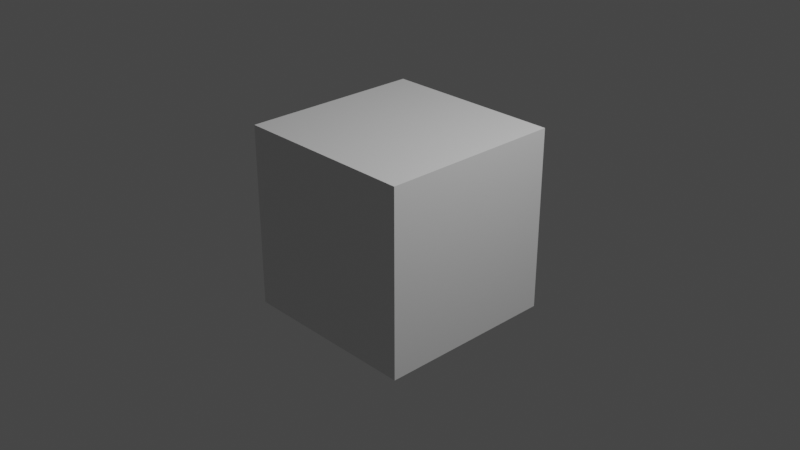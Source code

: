 # Source: exportTesting.blend  (saved by Blender 2.80.75; exported with 4.5.12 LTS)
import bpy
from mathutils import Matrix  # noqa: F401  (used for matrix-valued properties, if any)

bpy.ops.wm.read_factory_settings(use_empty=True)
scene = bpy.context.scene
scene.name = 'Scene'

# ---- collections
col_collection = bpy.data.collections.new('Collection'); scene.collection.children.link(col_collection)

# ---- materials (node trees are filled in below, after node groups)
mat_material = bpy.data.materials.new('Material')
mat_material.alpha_threshold = 0.0
mat_material.use_transparent_shadow = False
mat_material.line_color = (0.0, 0.0, 0.0, 1.0)

# ---- material node trees
mat_material.use_nodes = True; mat_material.node_tree.nodes.clear()
_N = mat_material.node_tree.nodes; _L = mat_material.node_tree.links
n0 = _N.new('ShaderNodeOutputMaterial'); n0.name = 'Material Output'; n0.location = (300, 300)
n1 = _N.new('ShaderNodeBsdfPrincipled'); n1.name = 'Principled BSDF'; n1.location = (10, 300)
n1.distribution = 'GGX'
n1.subsurface_method = 'BURLEY'
n1.inputs[2].default_value = 0.4
n1.inputs[3].default_value = 1.45
n1.inputs[27].default_value = (0.0, 0.0, 0.0, 1.0)
n1.inputs[28].default_value = 1.0
_L.new(n1.outputs[0], n0.inputs[0])
n0.is_active_output = True

# ---- world
world_world = bpy.data.worlds.new('World'); scene.world = world_world
world_world.use_nodes = True; world_world.node_tree.nodes.clear()
_N = world_world.node_tree.nodes; _L = world_world.node_tree.links
n0 = _N.new('ShaderNodeOutputWorld'); n0.name = 'World Output'; n0.location = (300, 300)
n1 = _N.new('ShaderNodeBackground'); n1.name = 'Background'; n1.location = (10, 300)
n1.inputs[0].default_value = (0.05088, 0.05088, 0.05088, 1.0)
_L.new(n1.outputs[0], n0.inputs[0])
n0.is_active_output = True
world_world.color = (0.05088, 0.05088, 0.05088)
world_world.use_sun_shadow = False
world_world.sun_shadow_jitter_overblur = 0.0

# ---- cameras
cam_camera = bpy.data.cameras.new('Camera')
cam_camera.clip_end = 100.0
cam_camera.ortho_scale = 7.314

# ---- lights
light_light = bpy.data.lights.new('Light', 'POINT')
light_light.transmission_factor = 0.0
light_light.energy = 1000.0
light_light.shadow_soft_size = 0.1
light_light.shadow_maximum_resolution = 0.006
light_light.use_absolute_resolution = True

# ---- meshes
me_cube = bpy.data.meshes.new('Cube')
me_cube.from_pydata([(1.0, 1.0, 1.0), (1.0, 1.0, -1.0), (1.0, -1.0, 1.0), (1.0, -1.0, -1.0), (-1.0, 1.0, 1.0), (-1.0, 1.0, -1.0), (-1.0, -1.0, 1.0), (-1.0, -1.0, -1.0)], [], [(0, 4, 6, 2), (3, 2, 6, 7), (7, 6, 4, 5), (5, 1, 3, 7), (1, 0, 2, 3), (5, 4, 0, 1)])
_uv = me_cube.uv_layers.new(name='UVMap')
_uv.uv.foreach_set('vector', [0.375, 0.0, 0.625, 0.0, 0.625, 0.25, 0.375, 0.25, 0.375, 0.25, 0.625, 0.25, 0.625, 0.5, 0.375, 0.5, 0.375, 0.5, 0.625, 0.5, 0.625, 0.75, 0.375, 0.75, 0.375, 0.75, 0.625, 0.75, 0.625, 1.0, 0.375, 1.0, 0.125, 0.5, 0.375, 0.5, 0.375, 0.75, 0.125, 0.75, 0.625, 0.5, 0.875, 0.5, 0.875, 0.75, 0.625, 0.75])
me_cube.materials.append(mat_material)
me_cube.use_remesh_preserve_volume = False
me_cube.use_remesh_preserve_attributes = False
me_cube.use_mirror_vertex_groups = False
me_cube.update()

# ---- objects
ob_cube = bpy.data.objects.new('Cube', me_cube)
ob_light = bpy.data.objects.new('Light', light_light)
ob_camera = bpy.data.objects.new('Camera', cam_camera)

# ---- transforms, parenting, visibility, modifiers, constraints
ob_cube.location = (0.0, 0.0, 0.0)
ob_cube.lock_rotations_4d = False
ob_cube.empty_display_type = 'ARROWS'
ob_cube.lineart.crease_threshold = 0.0
ob_light.location = (4.076, 1.005, 5.904)
ob_light.rotation_euler = (0.6503, 0.05522, 1.866)
ob_light.lock_rotations_4d = False
ob_light.empty_display_type = 'ARROWS'
ob_light.color = (0.0, 0.0, 0.0, 0.0)
ob_light.lineart.crease_threshold = 0.0
ob_camera.location = (7.359, -6.926, 4.958)
ob_camera.rotation_euler = (1.109, 0.0, 0.8149)
ob_camera.lock_rotations_4d = False
ob_camera.empty_display_type = 'ARROWS'
ob_camera.color = (0.0, 0.0, 0.0, 0.0)
ob_camera.display_type = 'WIRE'
ob_camera.lineart.crease_threshold = 0.0

# ---- collection membership
col_collection.objects.link(ob_cube)
col_collection.objects.link(ob_light)
col_collection.objects.link(ob_camera)

# ---- scene / render settings (as saved in the file)
scene.camera = ob_camera
scene.frame_start = 1; scene.frame_end = 250; scene.frame_set(1)
scene.render.engine = 'BLENDER_EEVEE_NEXT'
scene.cycles.use_denoising = False
scene.cycles.samples = 128
scene.cycles.sampling_pattern = 'TABULATED_SOBOL'
scene.cycles.use_adaptive_sampling = False
scene.cycles.use_light_tree = False
scene.view_settings.view_transform = 'Filmic'
bpy.context.view_layer.update()
